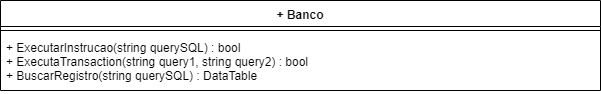

The diagram above was exported from draw.io. Its source (the exported page's mxGraphModel, read from the mxfile embedded in the PNG):
<mxGraphModel dx="336" dy="291" grid="1" gridSize="10" guides="1" tooltips="1" connect="1" arrows="1" fold="1" page="1" pageScale="1" pageWidth="1169" pageHeight="827" math="0" shadow="0">
  <root>
    <mxCell id="0" />
    <mxCell id="1" parent="0" />
    <mxCell id="MYMX8F3CuHnzxPZbWVWI-5" value="+ Banco" style="swimlane;fontStyle=1;align=center;verticalAlign=top;childLayout=stackLayout;horizontal=1;startSize=26;horizontalStack=0;resizeParent=1;resizeParentMax=0;resizeLast=0;collapsible=1;marginBottom=0;" vertex="1" parent="1">
      <mxGeometry x="10" y="70" width="600" height="90" as="geometry" />
    </mxCell>
    <mxCell id="MYMX8F3CuHnzxPZbWVWI-7" value="" style="line;strokeWidth=1;fillColor=none;align=left;verticalAlign=middle;spacingTop=-1;spacingLeft=3;spacingRight=3;rotatable=0;labelPosition=right;points=[];portConstraint=eastwest;" vertex="1" parent="MYMX8F3CuHnzxPZbWVWI-5">
      <mxGeometry y="26" width="600" height="8" as="geometry" />
    </mxCell>
    <mxCell id="MYMX8F3CuHnzxPZbWVWI-8" value="+ ExecutarInstrucao(string querySQL) : bool&#10;+ ExecutaTransaction(string query1, string query2) : bool&#10;+ BuscarRegistro(string querySQL) : DataTable&#10;" style="text;strokeColor=none;fillColor=none;align=left;verticalAlign=top;spacingLeft=4;spacingRight=4;overflow=hidden;rotatable=0;points=[[0,0.5],[1,0.5]];portConstraint=eastwest;" vertex="1" parent="MYMX8F3CuHnzxPZbWVWI-5">
      <mxGeometry y="34" width="600" height="56" as="geometry" />
    </mxCell>
  </root>
</mxGraphModel>